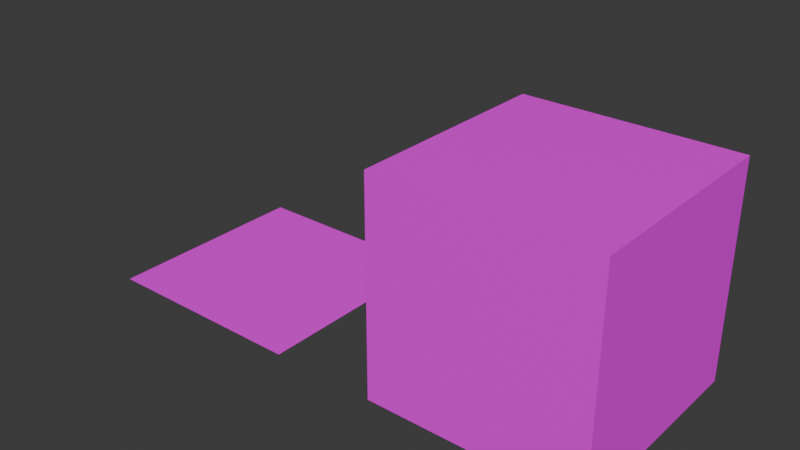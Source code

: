 # Source: tiles.blend  (saved by Blender 4.0.36; exported with 4.5.12 LTS)
import bpy
from mathutils import Matrix  # noqa: F401  (used for matrix-valued properties, if any)

bpy.ops.wm.read_factory_settings(use_empty=True)
scene = bpy.context.scene
scene.name = 'Scene'

# ---- collections
col_collection = bpy.data.collections.new('Collection'); scene.collection.children.link(col_collection)

# ---- images (referenced by path relative to the original .blend; pixels are not part of the script)
import os
ASSET_DIR = os.environ.get("B2B_ASSET_DIR", "")  # directory of the original .blend (textures are referenced by path, not embedded)
HERE = os.path.dirname(os.path.abspath(__file__))  # packed textures are extracted next to this script under _unpacked/

def load_image(name, relpath, width, height, colorspace="sRGB"):
    """Load a texture the original file referenced (path relative to the .blend, or extracted next to this script)."""
    p = next((c for c in (os.path.join(HERE, relpath), os.path.join(ASSET_DIR, relpath)) if relpath and os.path.exists(c)), "")
    if p:
        img = bpy.data.images.load(p, check_existing=True)
        img.name = name
    else:  # same state as the original file: an image datablock whose file is absent (Cycles renders it pink)
        img = bpy.data.images.new(name, width, height)
        img.source = "FILE"
        img.filepath = "//" + (relpath or name)
    img.colorspace_settings.name = colorspace
    return img
img_tcom_wall_stone3_2x2_512_albedo_tif = load_image('TCom_Wall_Stone3_2x2_512_albedo.tif', 'TCom_Wall_Stone3_2x2_512_albedo.tif', 1024, 1024, 'sRGB')

# ---- materials (node trees are filled in below, after node groups)
mat_material_001 = bpy.data.materials.new('Material.001')
mat_material_001.use_transparent_shadow = False

# ---- material node trees
mat_material_001.use_nodes = True; mat_material_001.node_tree.nodes.clear()
_N = mat_material_001.node_tree.nodes; _L = mat_material_001.node_tree.links
n0 = _N.new('ShaderNodeOutputMaterial'); n0.name = 'Material Output'; n0.location = (470, 237)
n1 = _N.new('ShaderNodeBsdfPrincipled'); n1.name = 'Principled BSDF'; n1.location = (135, 244)
n1.inputs[3].default_value = 1.45
n2 = _N.new('ShaderNodeTexImage'); n2.name = 'Image Texture'; n2.location = (-289, 272)
n2.image = img_tcom_wall_stone3_2x2_512_albedo_tif
_L.new(n1.outputs[0], n0.inputs[0])
_L.new(n2.outputs[0], n1.inputs[0])
n0.is_active_output = True

# ---- world
world_world = bpy.data.worlds.new('World'); scene.world = world_world
world_world.use_nodes = True; world_world.node_tree.nodes.clear()
_N = world_world.node_tree.nodes; _L = world_world.node_tree.links
n0 = _N.new('ShaderNodeOutputWorld'); n0.name = 'World Output'; n0.location = (300, 300)
n1 = _N.new('ShaderNodeBackground'); n1.name = 'Background'; n1.location = (10, 300)
n1.inputs[0].default_value = (0.05088, 0.05088, 0.05088, 1.0)
_L.new(n1.outputs[0], n0.inputs[0])
n0.is_active_output = True
world_world.color = (0.05088, 0.05088, 0.05088)
world_world.use_sun_shadow = False
world_world.sun_shadow_jitter_overblur = 0.0

# ---- meshes
me_plane = bpy.data.meshes.new('Plane')
me_plane.from_pydata([(-1.0, -1.0, 0.0), (1.0, -1.0, 0.0), (-1.0, 1.0, 0.0), (1.0, 1.0, 0.0)], [], [(0, 1, 3, 2)])
_uv = me_plane.uv_layers.new(name='UVMap')
_uv.uv.foreach_set('vector', [0.0, 0.0, 1.0, 0.0, 1.0, 1.0, 0.0, 1.0])
me_plane.materials.append(mat_material_001)
me_plane.update()
me_plane_001 = bpy.data.meshes.new('Plane.001')
me_plane_001.from_pydata([(-1.0, -1.0, 0.0), (1.0, -1.0, 0.0), (-1.0, 1.0, 0.0), (1.0, 1.0, 0.0), (-1.0, -1.0, 2.0), (1.0, -1.0, 2.0), (-1.0, 1.0, 2.0), (1.0, 1.0, 2.0)], [], [(0, 2, 3, 1), (4, 5, 7, 6), (1, 3, 7, 5), (2, 0, 4, 6), (3, 2, 6, 7), (0, 1, 5, 4)])
_uv = me_plane_001.uv_layers.new(name='UVMap')
_uv.uv.foreach_set('vector', [0.0, 0.0, 1.0, 0.0, 1.0, 1.0, 0.0, 1.0, 0.0, 0.0, 1.0, 0.0, 1.0, 1.0, 0.0, 1.0, 0.0, 0.0, 1.0, 0.0, 1.0, 1.0, 0.0, 1.0, 0.0, 0.0, 1.0, 0.0, 1.0, 1.0, 0.0, 1.0, 0.0, 0.0, 1.0, 0.0, 1.0, 1.0, 0.0, 1.0, 0.0, 0.0, 1.0, 0.0, 1.0, 1.0, 0.0, 1.0])
me_plane_001.materials.append(mat_material_001)
me_plane_001.update()

# ---- objects
ob_floor_col = bpy.data.objects.new('floor-col', me_plane)
ob_wall_col = bpy.data.objects.new('wall-col', me_plane_001)

# ---- transforms, parenting, visibility, modifiers, constraints
ob_floor_col.location = (0.0, 0.0, 0.0)
ob_wall_col.location = (3.0, 0.0, 0.0)

# ---- collection membership
col_collection.objects.link(ob_floor_col)
col_collection.objects.link(ob_wall_col)

# ---- scene / render settings (as saved in the file)
scene.frame_start = 1; scene.frame_end = 250; scene.frame_set(1)
scene.render.engine = 'BLENDER_EEVEE_NEXT'
scene.cycles.sampling_pattern = 'TABULATED_SOBOL'
bpy.context.view_layer.update()

# ---- added for rendering (the .blend has no active camera and no usable light): camera, sun
cam_auto = bpy.data.cameras.new('AutoCamera')
cam_auto.lens = 50.0
cam_auto.sensor_width = 36.0
cam_auto.clip_end = 1000.0
ob_auto_camera = bpy.data.objects.new('AutoCamera', cam_auto)
scene.collection.objects.link(ob_auto_camera)
ob_auto_camera.location = (6.81501, -6.37801, 5.25201)
ob_auto_camera.rotation_euler = (1.09748, -7.21219e-08, 0.694738)
scene.camera = ob_auto_camera
light_auto_sun = bpy.data.lights.new('AutoSun', 'SUN')
light_auto_sun.energy = 3.0
light_auto_sun.angle = 0.0523599
ob_auto_sun = bpy.data.objects.new('AutoSun', light_auto_sun)
scene.collection.objects.link(ob_auto_sun)
ob_auto_sun.rotation_euler = (0.872665, 0.174533, 0.523599)
bpy.context.view_layer.update()
